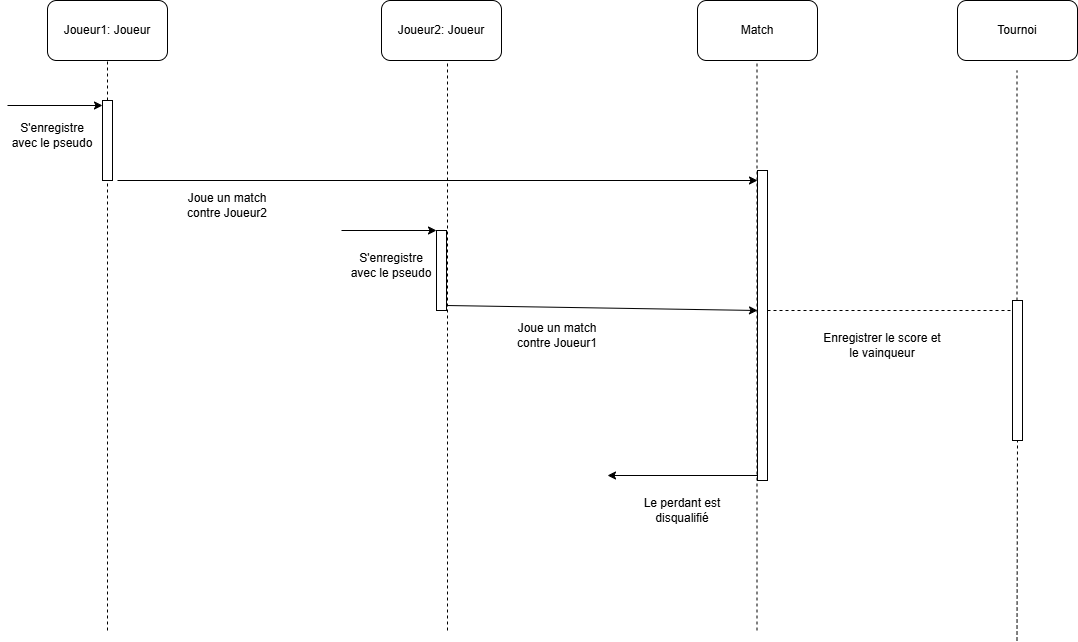

The diagram above was exported from draw.io. Its source (the exported page's mxGraphModel, read from the mxfile embedded in the PNG):
<mxGraphModel dx="1426" dy="777" grid="1" gridSize="10" guides="1" tooltips="1" connect="1" arrows="1" fold="1" page="1" pageScale="1" pageWidth="827" pageHeight="1169" math="0" shadow="0">
  <root>
    <mxCell id="0" />
    <mxCell id="1" parent="0" />
    <mxCell id="7JqsTByoYUItIfG8dYF9-2" value="" style="rounded=1;whiteSpace=wrap;html=1;" vertex="1" parent="1">
      <mxGeometry x="80" y="60" width="120" height="60" as="geometry" />
    </mxCell>
    <mxCell id="7JqsTByoYUItIfG8dYF9-3" value="" style="rounded=1;whiteSpace=wrap;html=1;" vertex="1" parent="1">
      <mxGeometry x="414" y="60" width="120" height="60" as="geometry" />
    </mxCell>
    <mxCell id="7JqsTByoYUItIfG8dYF9-4" value="" style="rounded=1;whiteSpace=wrap;html=1;" vertex="1" parent="1">
      <mxGeometry x="730" y="60" width="120" height="60" as="geometry" />
    </mxCell>
    <mxCell id="7JqsTByoYUItIfG8dYF9-5" value="" style="rounded=1;whiteSpace=wrap;html=1;" vertex="1" parent="1">
      <mxGeometry x="990" y="60" width="120" height="60" as="geometry" />
    </mxCell>
    <mxCell id="7JqsTByoYUItIfG8dYF9-6" value="Joueur1: Joueur" style="text;html=1;align=center;verticalAlign=middle;whiteSpace=wrap;rounded=0;" vertex="1" parent="1">
      <mxGeometry x="80" y="75" width="120" height="30" as="geometry" />
    </mxCell>
    <mxCell id="7JqsTByoYUItIfG8dYF9-7" value="Joueur2: Joueur" style="text;html=1;align=center;verticalAlign=middle;whiteSpace=wrap;rounded=0;" vertex="1" parent="1">
      <mxGeometry x="389" y="75" width="170" height="30" as="geometry" />
    </mxCell>
    <mxCell id="7JqsTByoYUItIfG8dYF9-8" value="Match" style="text;html=1;align=center;verticalAlign=middle;whiteSpace=wrap;rounded=0;" vertex="1" parent="1">
      <mxGeometry x="710" y="75" width="160" height="30" as="geometry" />
    </mxCell>
    <mxCell id="7JqsTByoYUItIfG8dYF9-10" value="Tournoi" style="text;html=1;align=center;verticalAlign=middle;whiteSpace=wrap;rounded=0;" vertex="1" parent="1">
      <mxGeometry x="1020" y="75" width="60" height="30" as="geometry" />
    </mxCell>
    <mxCell id="7JqsTByoYUItIfG8dYF9-22" value="" style="endArrow=none;dashed=1;html=1;rounded=0;entryX=0.5;entryY=1;entryDx=0;entryDy=0;" edge="1" parent="1" source="7JqsTByoYUItIfG8dYF9-21" target="7JqsTByoYUItIfG8dYF9-2">
      <mxGeometry width="50" height="50" relative="1" as="geometry">
        <mxPoint x="140" y="690" as="sourcePoint" />
        <mxPoint x="160" y="180" as="targetPoint" />
      </mxGeometry>
    </mxCell>
    <mxCell id="7JqsTByoYUItIfG8dYF9-23" value="" style="endArrow=none;dashed=1;html=1;rounded=0;entryX=0.5;entryY=1;entryDx=0;entryDy=0;" edge="1" parent="1" source="7JqsTByoYUItIfG8dYF9-39">
      <mxGeometry width="50" height="50" relative="1" as="geometry">
        <mxPoint x="1049.5" y="700" as="sourcePoint" />
        <mxPoint x="1049.5" y="130" as="targetPoint" />
      </mxGeometry>
    </mxCell>
    <mxCell id="7JqsTByoYUItIfG8dYF9-24" value="" style="endArrow=none;dashed=1;html=1;rounded=0;entryX=0.5;entryY=1;entryDx=0;entryDy=0;" edge="1" parent="1">
      <mxGeometry width="50" height="50" relative="1" as="geometry">
        <mxPoint x="789.5" y="690" as="sourcePoint" />
        <mxPoint x="789.5" y="120" as="targetPoint" />
      </mxGeometry>
    </mxCell>
    <mxCell id="7JqsTByoYUItIfG8dYF9-25" value="" style="endArrow=none;dashed=1;html=1;rounded=0;entryX=0.5;entryY=1;entryDx=0;entryDy=0;" edge="1" parent="1">
      <mxGeometry width="50" height="50" relative="1" as="geometry">
        <mxPoint x="480" y="690" as="sourcePoint" />
        <mxPoint x="480" y="120" as="targetPoint" />
      </mxGeometry>
    </mxCell>
    <mxCell id="7JqsTByoYUItIfG8dYF9-26" value="" style="endArrow=none;dashed=1;html=1;rounded=0;entryX=0.5;entryY=1;entryDx=0;entryDy=0;" edge="1" parent="1" target="7JqsTByoYUItIfG8dYF9-21">
      <mxGeometry width="50" height="50" relative="1" as="geometry">
        <mxPoint x="140" y="690" as="sourcePoint" />
        <mxPoint x="140" y="120" as="targetPoint" />
      </mxGeometry>
    </mxCell>
    <mxCell id="7JqsTByoYUItIfG8dYF9-21" value="" style="html=1;points=[[0,0,0,0,5],[0,1,0,0,-5],[1,0,0,0,5],[1,1,0,0,-5]];perimeter=orthogonalPerimeter;outlineConnect=0;targetShapes=umlLifeline;portConstraint=eastwest;newEdgeStyle={&quot;curved&quot;:0,&quot;rounded&quot;:0};" vertex="1" parent="1">
      <mxGeometry x="135" y="160" width="10" height="80" as="geometry" />
    </mxCell>
    <mxCell id="7JqsTByoYUItIfG8dYF9-27" value="" style="endArrow=classic;html=1;rounded=0;entryX=0;entryY=0;entryDx=0;entryDy=5;entryPerimeter=0;" edge="1" parent="1" target="7JqsTByoYUItIfG8dYF9-21">
      <mxGeometry width="50" height="50" relative="1" as="geometry">
        <mxPoint x="40" y="165" as="sourcePoint" />
        <mxPoint x="90" y="150" as="targetPoint" />
      </mxGeometry>
    </mxCell>
    <mxCell id="7JqsTByoYUItIfG8dYF9-28" value="S'enregistre avec le pseudo" style="text;html=1;align=center;verticalAlign=middle;whiteSpace=wrap;rounded=0;" vertex="1" parent="1">
      <mxGeometry x="40" y="180" width="90" height="30" as="geometry" />
    </mxCell>
    <mxCell id="7JqsTByoYUItIfG8dYF9-29" value="" style="endArrow=classic;html=1;rounded=0;entryX=0;entryY=0;entryDx=0;entryDy=5;entryPerimeter=0;" edge="1" parent="1">
      <mxGeometry width="50" height="50" relative="1" as="geometry">
        <mxPoint x="374" y="290" as="sourcePoint" />
        <mxPoint x="469" y="290" as="targetPoint" />
      </mxGeometry>
    </mxCell>
    <mxCell id="7JqsTByoYUItIfG8dYF9-30" value="" style="html=1;points=[[0,0,0,0,5],[0,1,0,0,-5],[1,0,0,0,5],[1,1,0,0,-5]];perimeter=orthogonalPerimeter;outlineConnect=0;targetShapes=umlLifeline;portConstraint=eastwest;newEdgeStyle={&quot;curved&quot;:0,&quot;rounded&quot;:0};" vertex="1" parent="1">
      <mxGeometry x="469" y="290" width="10" height="80" as="geometry" />
    </mxCell>
    <mxCell id="7JqsTByoYUItIfG8dYF9-33" value="S'enregistre avec le pseudo" style="text;html=1;align=center;verticalAlign=middle;whiteSpace=wrap;rounded=0;" vertex="1" parent="1">
      <mxGeometry x="379" y="310" width="90" height="30" as="geometry" />
    </mxCell>
    <mxCell id="7JqsTByoYUItIfG8dYF9-34" value="" style="endArrow=classic;html=1;rounded=0;exitX=1;exitY=1;exitDx=0;exitDy=-5;exitPerimeter=0;" edge="1" parent="1" source="7JqsTByoYUItIfG8dYF9-30">
      <mxGeometry width="50" height="50" relative="1" as="geometry">
        <mxPoint x="520" y="370" as="sourcePoint" />
        <mxPoint x="790" y="370" as="targetPoint" />
      </mxGeometry>
    </mxCell>
    <mxCell id="7JqsTByoYUItIfG8dYF9-35" value="" style="endArrow=classic;html=1;rounded=0;" edge="1" parent="1">
      <mxGeometry width="50" height="50" relative="1" as="geometry">
        <mxPoint x="150" y="240" as="sourcePoint" />
        <mxPoint x="790" y="240" as="targetPoint" />
      </mxGeometry>
    </mxCell>
    <mxCell id="7JqsTByoYUItIfG8dYF9-36" value="" style="html=1;points=[[0,0,0,0,5],[0,1,0,0,-5],[1,0,0,0,5],[1,1,0,0,-5]];perimeter=orthogonalPerimeter;outlineConnect=0;targetShapes=umlLifeline;portConstraint=eastwest;newEdgeStyle={&quot;curved&quot;:0,&quot;rounded&quot;:0};" vertex="1" parent="1">
      <mxGeometry x="790" y="230" width="10" height="310" as="geometry" />
    </mxCell>
    <mxCell id="7JqsTByoYUItIfG8dYF9-37" value="Joue un match contre Joueur2" style="text;html=1;align=center;verticalAlign=middle;whiteSpace=wrap;rounded=0;" vertex="1" parent="1">
      <mxGeometry x="210" y="250" width="100" height="30" as="geometry" />
    </mxCell>
    <mxCell id="7JqsTByoYUItIfG8dYF9-38" value="Joue un match contre Joueur1" style="text;html=1;align=center;verticalAlign=middle;whiteSpace=wrap;rounded=0;" vertex="1" parent="1">
      <mxGeometry x="540" y="380" width="100" height="30" as="geometry" />
    </mxCell>
    <mxCell id="7JqsTByoYUItIfG8dYF9-40" value="" style="endArrow=none;dashed=1;html=1;rounded=0;entryX=0.5;entryY=1;entryDx=0;entryDy=0;" edge="1" parent="1" target="7JqsTByoYUItIfG8dYF9-39">
      <mxGeometry width="50" height="50" relative="1" as="geometry">
        <mxPoint x="1049.5" y="700" as="sourcePoint" />
        <mxPoint x="1049.5" y="130" as="targetPoint" />
      </mxGeometry>
    </mxCell>
    <mxCell id="7JqsTByoYUItIfG8dYF9-39" value="" style="html=1;points=[[0,0,0,0,5],[0,1,0,0,-5],[1,0,0,0,5],[1,1,0,0,-5]];perimeter=orthogonalPerimeter;outlineConnect=0;targetShapes=umlLifeline;portConstraint=eastwest;newEdgeStyle={&quot;curved&quot;:0,&quot;rounded&quot;:0};" vertex="1" parent="1">
      <mxGeometry x="1045" y="360" width="10" height="140" as="geometry" />
    </mxCell>
    <mxCell id="7JqsTByoYUItIfG8dYF9-42" value="Enregistrer le score et le vainqueur" style="text;html=1;align=center;verticalAlign=middle;whiteSpace=wrap;rounded=0;" vertex="1" parent="1">
      <mxGeometry x="850" y="390" width="130" height="30" as="geometry" />
    </mxCell>
    <mxCell id="7JqsTByoYUItIfG8dYF9-43" value="" style="endArrow=classic;html=1;rounded=0;exitX=0;exitY=1;exitDx=0;exitDy=-5;exitPerimeter=0;" edge="1" parent="1" source="7JqsTByoYUItIfG8dYF9-36">
      <mxGeometry width="50" height="50" relative="1" as="geometry">
        <mxPoint x="710" y="530" as="sourcePoint" />
        <mxPoint x="640" y="535" as="targetPoint" />
      </mxGeometry>
    </mxCell>
    <mxCell id="7JqsTByoYUItIfG8dYF9-44" value="Le perdant est disqualifié" style="text;html=1;align=center;verticalAlign=middle;whiteSpace=wrap;rounded=0;" vertex="1" parent="1">
      <mxGeometry x="670" y="555" width="90" height="30" as="geometry" />
    </mxCell>
    <mxCell id="7JqsTByoYUItIfG8dYF9-45" value="" style="endArrow=none;dashed=1;html=1;rounded=0;" edge="1" parent="1" target="7JqsTByoYUItIfG8dYF9-39">
      <mxGeometry width="50" height="50" relative="1" as="geometry">
        <mxPoint x="800" y="370" as="sourcePoint" />
        <mxPoint x="850" y="320" as="targetPoint" />
      </mxGeometry>
    </mxCell>
  </root>
</mxGraphModel>